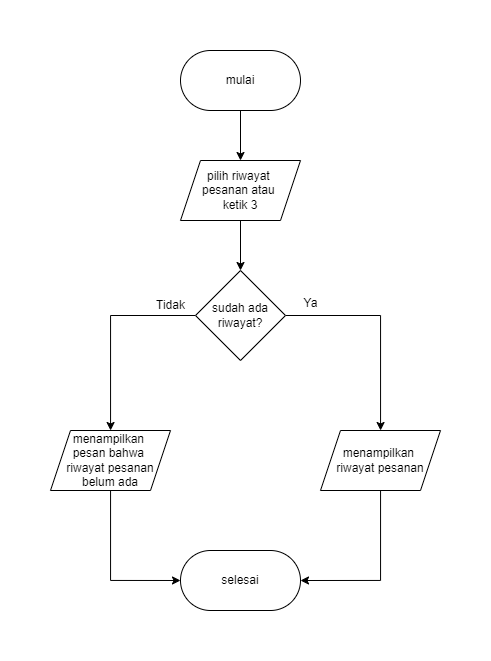

The diagram above was exported from draw.io. Its source (the exported page's mxGraphModel, read from the mxfile embedded in the PNG):
<mxGraphModel dx="1021" dy="639" grid="1" gridSize="10" guides="1" tooltips="1" connect="1" arrows="1" fold="1" page="1" pageScale="1" pageWidth="2339" pageHeight="3300" math="0" shadow="0">
  <root>
    <mxCell id="0" />
    <mxCell id="1" parent="0" />
    <mxCell id="4tx_SScERNlGMahy-lBG-3" style="edgeStyle=orthogonalEdgeStyle;rounded=0;orthogonalLoop=1;jettySize=auto;html=1;" edge="1" parent="1" source="4tx_SScERNlGMahy-lBG-1" target="4tx_SScERNlGMahy-lBG-2">
      <mxGeometry relative="1" as="geometry" />
    </mxCell>
    <mxCell id="4tx_SScERNlGMahy-lBG-1" value="mulai" style="rounded=1;whiteSpace=wrap;html=1;arcSize=50;" vertex="1" parent="1">
      <mxGeometry x="380" y="250" width="120" height="60" as="geometry" />
    </mxCell>
    <mxCell id="4tx_SScERNlGMahy-lBG-5" style="edgeStyle=orthogonalEdgeStyle;rounded=0;orthogonalLoop=1;jettySize=auto;html=1;entryX=0.5;entryY=0;entryDx=0;entryDy=0;" edge="1" parent="1" source="4tx_SScERNlGMahy-lBG-2" target="4tx_SScERNlGMahy-lBG-4">
      <mxGeometry relative="1" as="geometry" />
    </mxCell>
    <mxCell id="4tx_SScERNlGMahy-lBG-2" value="pilih riwayat &lt;br&gt;pesanan atau &lt;br&gt;ketik 3" style="shape=parallelogram;perimeter=parallelogramPerimeter;whiteSpace=wrap;html=1;fixedSize=1;" vertex="1" parent="1">
      <mxGeometry x="380" y="360" width="120" height="60" as="geometry" />
    </mxCell>
    <mxCell id="4tx_SScERNlGMahy-lBG-7" style="edgeStyle=orthogonalEdgeStyle;rounded=0;orthogonalLoop=1;jettySize=auto;html=1;" edge="1" parent="1" source="4tx_SScERNlGMahy-lBG-4" target="4tx_SScERNlGMahy-lBG-6">
      <mxGeometry relative="1" as="geometry" />
    </mxCell>
    <mxCell id="4tx_SScERNlGMahy-lBG-11" style="edgeStyle=orthogonalEdgeStyle;rounded=0;orthogonalLoop=1;jettySize=auto;html=1;" edge="1" parent="1" source="4tx_SScERNlGMahy-lBG-4" target="4tx_SScERNlGMahy-lBG-10">
      <mxGeometry relative="1" as="geometry" />
    </mxCell>
    <mxCell id="4tx_SScERNlGMahy-lBG-4" value="sudah ada riwayat?" style="rhombus;whiteSpace=wrap;html=1;" vertex="1" parent="1">
      <mxGeometry x="395" y="470" width="90" height="90" as="geometry" />
    </mxCell>
    <mxCell id="4tx_SScERNlGMahy-lBG-15" style="edgeStyle=orthogonalEdgeStyle;rounded=0;orthogonalLoop=1;jettySize=auto;html=1;entryX=0;entryY=0.5;entryDx=0;entryDy=0;" edge="1" parent="1" source="4tx_SScERNlGMahy-lBG-6" target="4tx_SScERNlGMahy-lBG-13">
      <mxGeometry relative="1" as="geometry">
        <Array as="points">
          <mxPoint x="310" y="780" />
        </Array>
      </mxGeometry>
    </mxCell>
    <mxCell id="4tx_SScERNlGMahy-lBG-6" value="menampilkan &lt;br&gt;pesan bahwa &lt;br&gt;riwayat pesanan belum ada" style="shape=parallelogram;perimeter=parallelogramPerimeter;whiteSpace=wrap;html=1;fixedSize=1;" vertex="1" parent="1">
      <mxGeometry x="250" y="630" width="120" height="60" as="geometry" />
    </mxCell>
    <mxCell id="4tx_SScERNlGMahy-lBG-8" value="Tidak" style="text;html=1;align=center;verticalAlign=middle;resizable=0;points=[];autosize=1;" vertex="1" parent="1">
      <mxGeometry x="345" y="490" width="50" height="30" as="geometry" />
    </mxCell>
    <mxCell id="4tx_SScERNlGMahy-lBG-14" style="edgeStyle=orthogonalEdgeStyle;rounded=0;orthogonalLoop=1;jettySize=auto;html=1;entryX=1;entryY=0.5;entryDx=0;entryDy=0;" edge="1" parent="1" source="4tx_SScERNlGMahy-lBG-10" target="4tx_SScERNlGMahy-lBG-13">
      <mxGeometry relative="1" as="geometry">
        <Array as="points">
          <mxPoint x="580" y="780" />
        </Array>
      </mxGeometry>
    </mxCell>
    <mxCell id="4tx_SScERNlGMahy-lBG-10" value="menampilkan &lt;br&gt;riwayat pesanan" style="shape=parallelogram;perimeter=parallelogramPerimeter;whiteSpace=wrap;html=1;fixedSize=1;" vertex="1" parent="1">
      <mxGeometry x="520" y="630" width="120" height="60" as="geometry" />
    </mxCell>
    <mxCell id="4tx_SScERNlGMahy-lBG-12" value="Ya" style="text;html=1;align=center;verticalAlign=middle;resizable=0;points=[];autosize=1;strokeColor=none;fillColor=none;" vertex="1" parent="1">
      <mxGeometry x="490" y="488" width="40" height="30" as="geometry" />
    </mxCell>
    <mxCell id="4tx_SScERNlGMahy-lBG-13" value="selesai" style="rounded=1;whiteSpace=wrap;html=1;arcSize=50;" vertex="1" parent="1">
      <mxGeometry x="380" y="750" width="120" height="60" as="geometry" />
    </mxCell>
  </root>
</mxGraphModel>